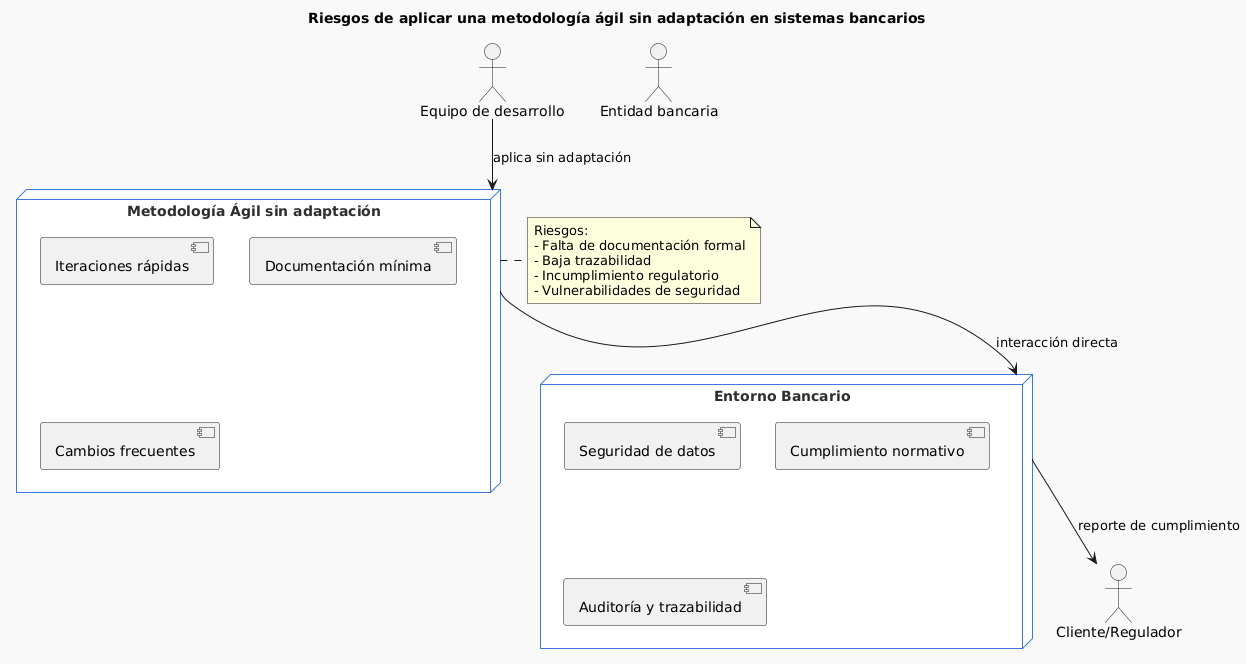

The diagram above was rendered by PlantUML. Its source (embedded in the PNG):
@startuml
title Riesgos de aplicar una metodología ágil sin adaptación en sistemas bancarios

skinparam backgroundColor #F9F9F9
skinparam node {
  BackgroundColor #FFFFFF
  BorderColor #3C78D8
  FontColor #2E2E2E
}

actor "Equipo de desarrollo" as Dev
actor "Entidad bancaria" as Bank
actor "Cliente/Regulador" as Reg

node "Metodología Ágil sin adaptación" as Agile {
    component "Iteraciones rápidas" as Iter
    component "Documentación mínima" as Doc
    component "Cambios frecuentes" as Change
}

node "Entorno Bancario" as Env {
    component "Seguridad de datos" as Sec
    component "Cumplimiento normativo" as Norm
    component "Auditoría y trazabilidad" as Audit
}

Dev --> Agile : aplica sin adaptación
Agile --> Env : interacción directa
Env --> Reg : reporte de cumplimiento

note right of Agile
 Riesgos:
 - Falta de documentación formal
 - Baja trazabilidad
 - Incumplimiento regulatorio
 - Vulnerabilidades de seguridad
end note
@enduml